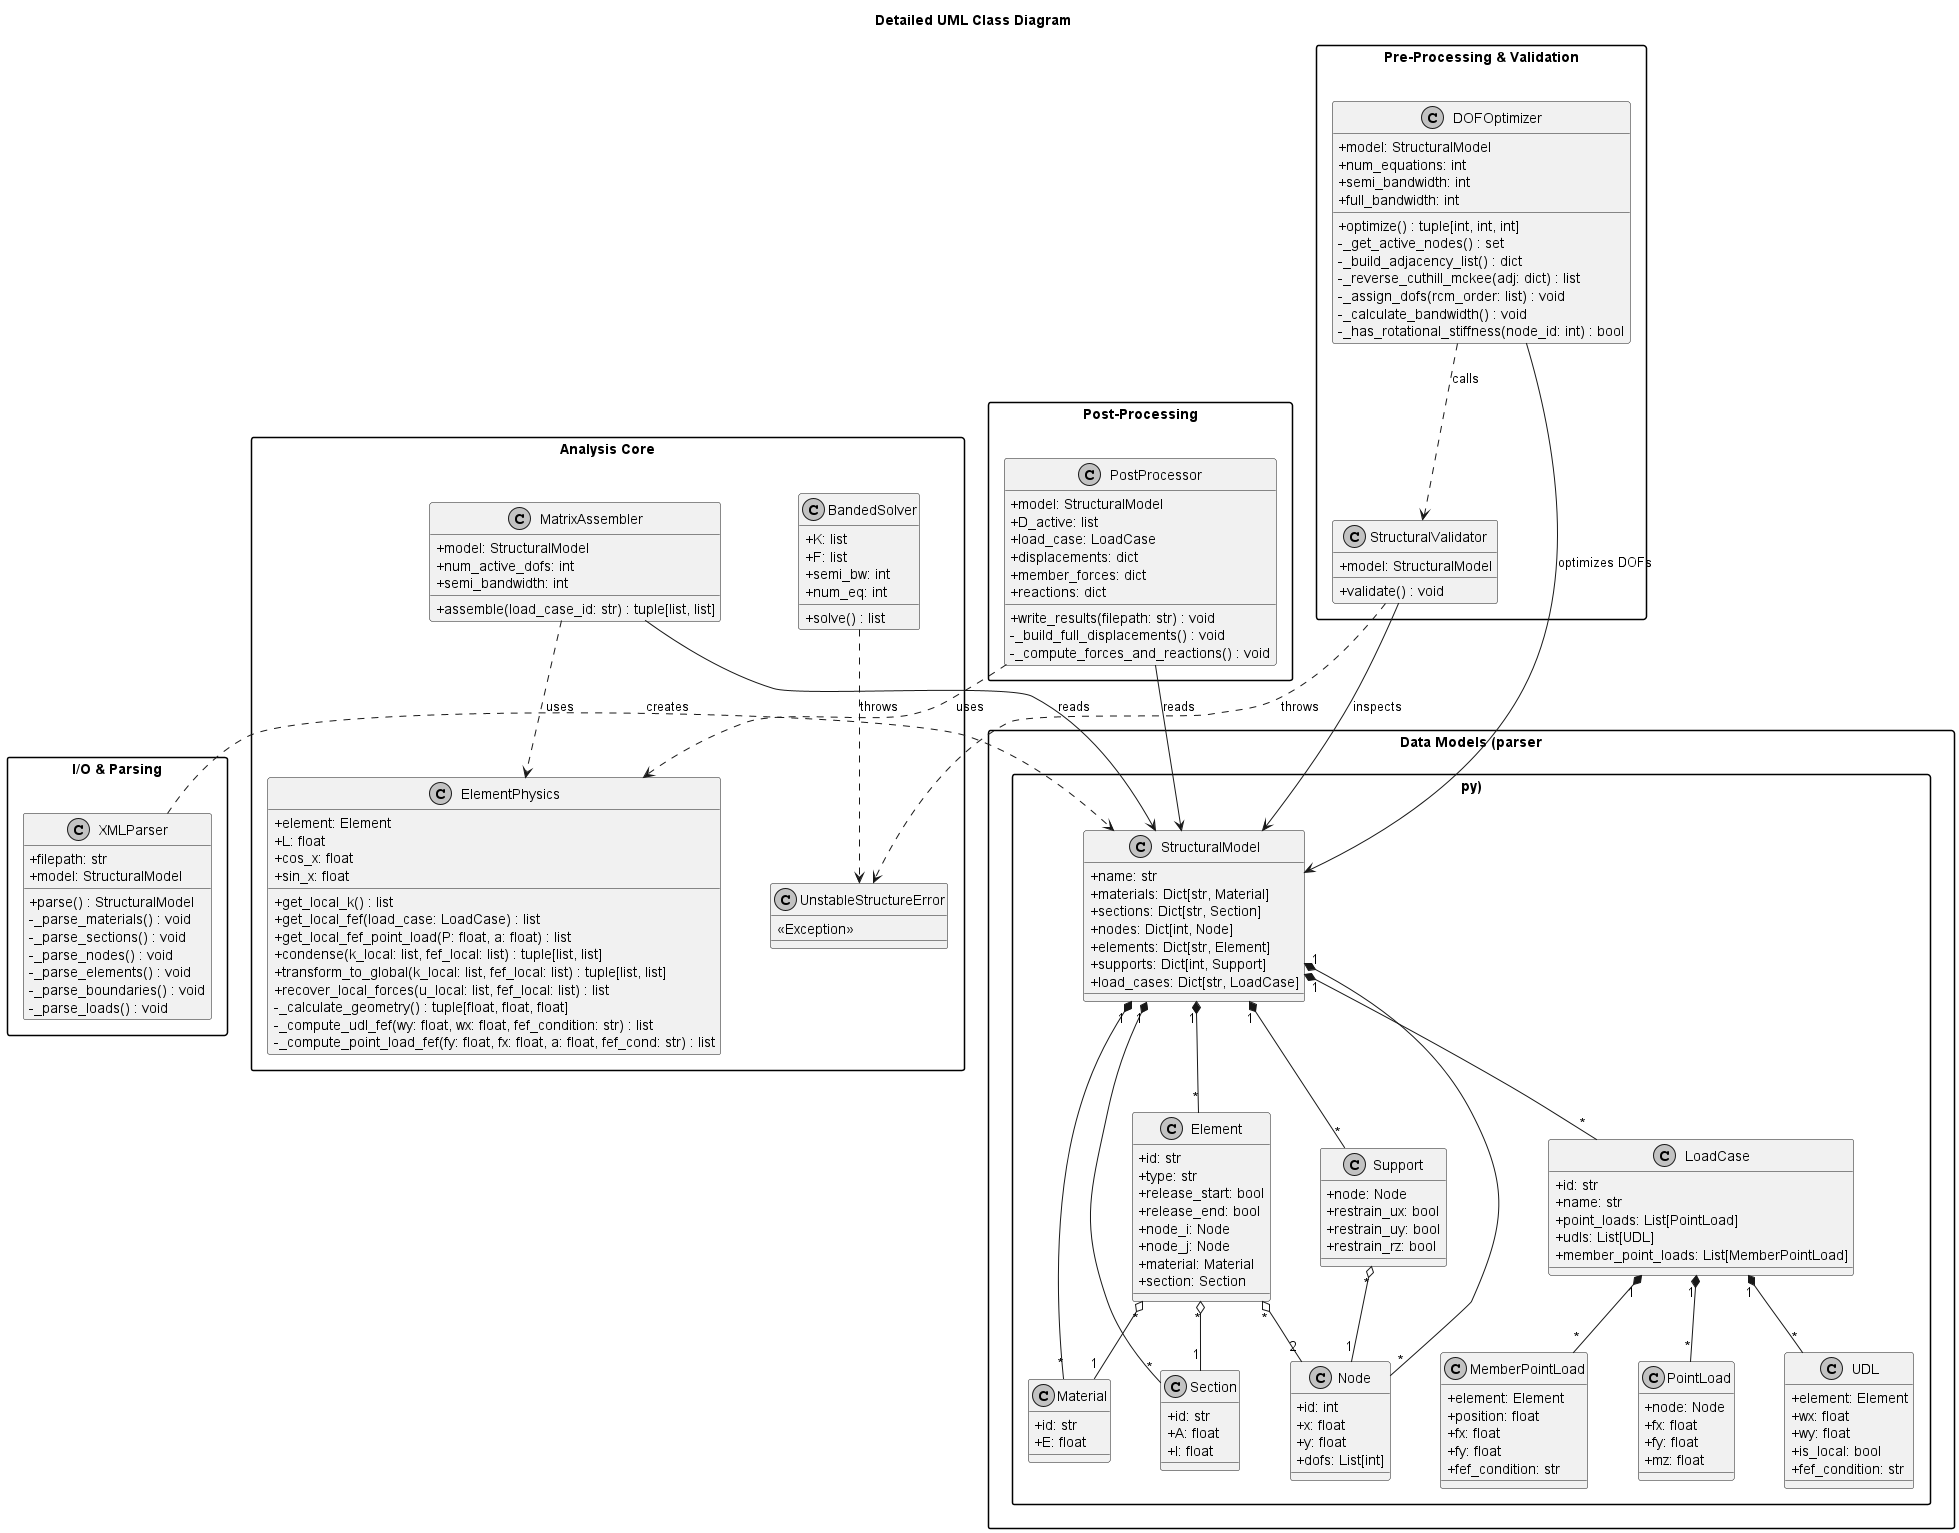

The diagram above was rendered by PlantUML. Its source (embedded in the PNG):
@startuml Class Diagram Core Engine
skinparam classAttributeIconSize 0
skinparam monochrome true
skinparam packageStyle rectangle
skinparam nodesep 50
skinparam ranksep 50

title Detailed UML Class Diagram

package "Data Models (parser.py)" {

    class Material {
        + id: str
        + E: float
    }

    class Section {
        + id: str
        + A: float
        + I: float
    }

    class Node {
        + id: int
        + x: float
        + y: float
        + dofs: List[int]
    }

    class Element {
        + id: str
        + type: str
        + release_start: bool
        + release_end: bool
        + node_i: Node
        + node_j: Node
        + material: Material
        + section: Section
    }

    class Support {
        + node: Node
        + restrain_ux: bool
        + restrain_uy: bool
        + restrain_rz: bool
    }

    class PointLoad {
        + node: Node
        + fx: float
        + fy: float
        + mz: float
    }

    class UDL {
        + element: Element
        + wx: float
        + wy: float
        + is_local: bool
        + fef_condition: str
    }

    class MemberPointLoad {
        + element: Element
        + position: float
        + fx: float
        + fy: float
        + fef_condition: str
    }

    class LoadCase {
        + id: str
        + name: str
        + point_loads: List[PointLoad]
        + udls: List[UDL]
        + member_point_loads: List[MemberPointLoad]
    }

    class StructuralModel {
        + name: str
        + materials: Dict[str, Material]
        + sections: Dict[str, Section]
        + nodes: Dict[int, Node]
        + elements: Dict[str, Element]
        + supports: Dict[int, Support]
        + load_cases: Dict[str, LoadCase]
    }
}

package "I/O & Parsing" {
    class XMLParser {
        + filepath: str
        + model: StructuralModel
        + parse() : StructuralModel
        - _parse_materials() : void
        - _parse_sections() : void
        - _parse_nodes() : void
        - _parse_elements() : void
        - _parse_boundaries() : void
        - _parse_loads() : void
    }
}

package "Pre-Processing & Validation" {
    class StructuralValidator {
        + model: StructuralModel
        + validate() : void
    }

    class DOFOptimizer {
        + model: StructuralModel
        + num_equations: int
        + semi_bandwidth: int
        + full_bandwidth: int
        + optimize() : tuple[int, int, int]
        - _get_active_nodes() : set
        - _build_adjacency_list() : dict
        - _reverse_cuthill_mckee(adj: dict) : list
        - _assign_dofs(rcm_order: list) : void
        - _calculate_bandwidth() : void
        - _has_rotational_stiffness(node_id: int) : bool
    }
}

package "Analysis Core" {
    class ElementPhysics {
        + element: Element
        + L: float
        + cos_x: float
        + sin_x: float
        + get_local_k() : list
        + get_local_fef(load_case: LoadCase) : list
        + get_local_fef_point_load(P: float, a: float) : list
        + condense(k_local: list, fef_local: list) : tuple[list, list]
        + transform_to_global(k_local: list, fef_local: list) : tuple[list, list]
        + recover_local_forces(u_local: list, fef_local: list) : list
        - _calculate_geometry() : tuple[float, float, float]
        - _compute_udl_fef(wy: float, wx: float, fef_condition: str) : list
        - _compute_point_load_fef(fy: float, fx: float, a: float, fef_cond: str) : list
    }

    class MatrixAssembler {
        + model: StructuralModel
        + num_active_dofs: int
        + semi_bandwidth: int
        + assemble(load_case_id: str) : tuple[list, list]
    }

    class BandedSolver {
        + K: list
        + F: list
        + semi_bw: int
        + num_eq: int
        + solve() : list
    }
    
    class UnstableStructureError {
        <<Exception>>
    }
}

package "Post-Processing" {
    class PostProcessor {
        + model: StructuralModel
        + D_active: list
        + load_case: LoadCase
        + displacements: dict
        + member_forces: dict
        + reactions: dict
        + write_results(filepath: str) : void
        - _build_full_displacements() : void
        - _compute_forces_and_reactions() : void
    }
}

' Data Model Relationships
StructuralModel "1" *-- "*" Material
StructuralModel "1" *-- "*" Section
StructuralModel "1" *-- "*" Node
StructuralModel "1" *-- "*" Element
StructuralModel "1" *-- "*" Support
StructuralModel "1" *-- "*" LoadCase
LoadCase "1" *-- "*" PointLoad
LoadCase "1" *-- "*" UDL
LoadCase "1" *-- "*" MemberPointLoad

Element "*" o-- "1" Material
Element "*" o-- "1" Section
Element "*" o-- "2" Node
Support "*" o-- "1" Node

' System Architecture Relationships
XMLParser .> StructuralModel : creates
StructuralValidator --> StructuralModel : inspects
DOFOptimizer --> StructuralModel : optimizes DOFs
MatrixAssembler --> StructuralModel : reads
PostProcessor --> StructuralModel : reads

MatrixAssembler ..> ElementPhysics : uses
PostProcessor ..> ElementPhysics : uses

DOFOptimizer ..> StructuralValidator : calls
BandedSolver ..> UnstableStructureError : throws
StructuralValidator ..> UnstableStructureError : throws

@enduml